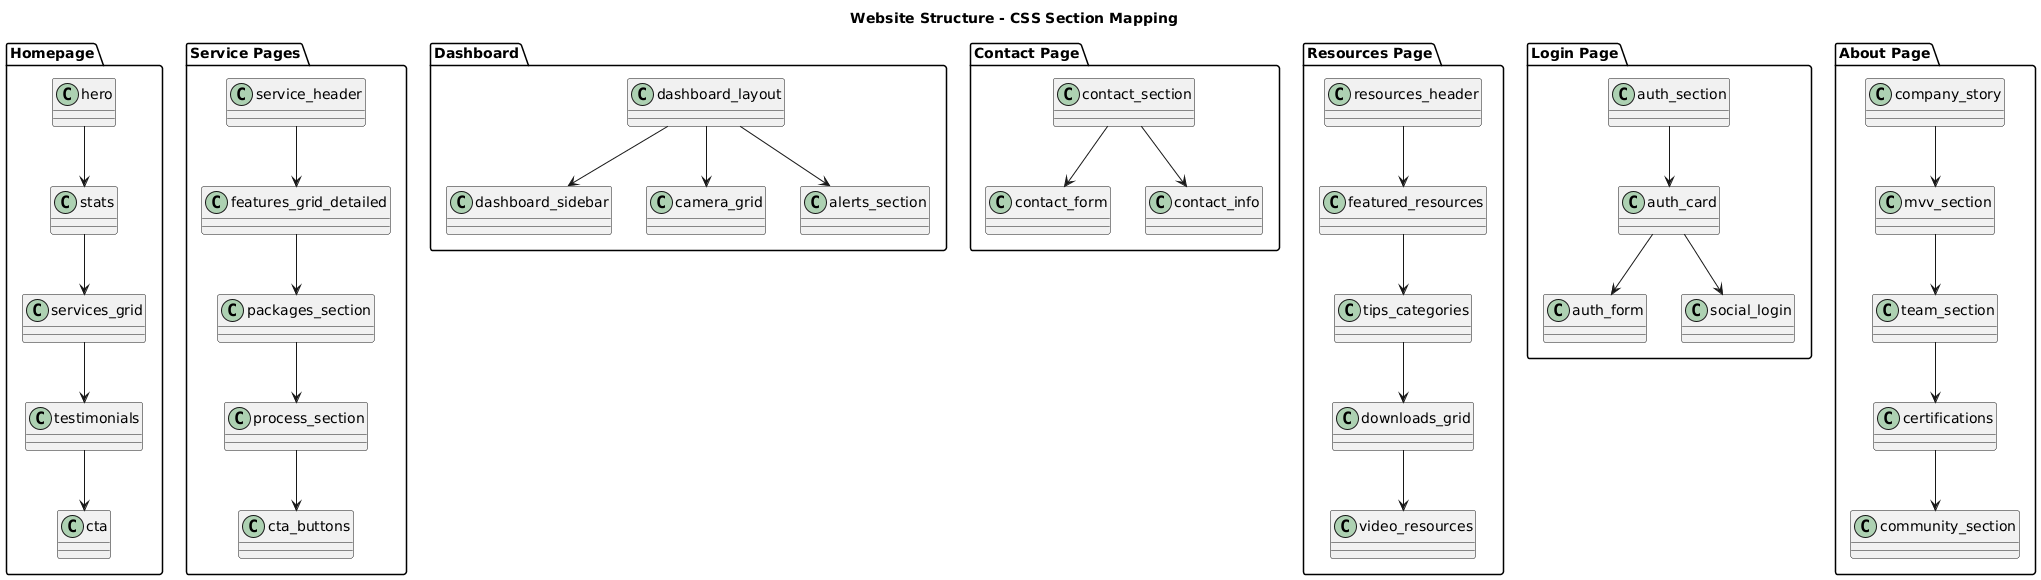

The diagram above was rendered by PlantUML. Its source (embedded in the PNG):
@startuml
title Website Structure - CSS Section Mapping

package "Homepage" {
  class hero
  class stats
  class services_grid
  class testimonials
  class cta
}

package "Service Pages" {
  class service_header
  class features_grid_detailed
  class packages_section
  class process_section
  class cta_buttons
}

package "Dashboard" {
  class dashboard_layout
  class dashboard_sidebar
  class camera_grid
  class alerts_section
}

package "Contact Page" {
  class contact_section
  class contact_form
  class contact_info
}

package "Resources Page" {
  class resources_header
  class featured_resources
  class tips_categories
  class downloads_grid
  class video_resources
}

package "Login Page" {
  class auth_section
  class auth_card
  class auth_form
  class social_login
}

package "About Page" {
  class company_story
  class mvv_section
  class team_section
  class certifications
  class community_section
}

' --- Optional relationships for structure ---

hero --> stats
stats --> services_grid
services_grid --> testimonials
testimonials --> cta

service_header --> features_grid_detailed
features_grid_detailed --> packages_section
packages_section --> process_section
process_section --> cta_buttons

dashboard_layout --> dashboard_sidebar
dashboard_layout --> camera_grid
dashboard_layout --> alerts_section

contact_section --> contact_form
contact_section --> contact_info

resources_header --> featured_resources
featured_resources --> tips_categories
tips_categories --> downloads_grid
downloads_grid --> video_resources

auth_section --> auth_card
auth_card --> auth_form
auth_card --> social_login

company_story --> mvv_section
mvv_section --> team_section
team_section --> certifications
certifications --> community_section
@enduml